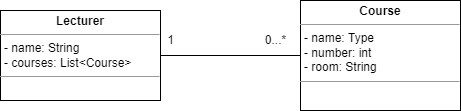

The diagram above was exported from draw.io. Its source (the exported page's mxGraphModel, read from the mxfile embedded in the PNG):
<mxGraphModel dx="868" dy="403" grid="1" gridSize="10" guides="1" tooltips="1" connect="1" arrows="1" fold="1" page="1" pageScale="1" pageWidth="850" pageHeight="1100" math="0" shadow="0">
  <root>
    <mxCell id="0" />
    <mxCell id="1" parent="0" />
    <mxCell id="C9WB6Wsqd-qRBqdlykQw-6" style="edgeStyle=none;rounded=0;orthogonalLoop=1;jettySize=auto;html=1;entryX=0;entryY=0.5;entryDx=0;entryDy=0;fontSize=18;endArrow=none;endFill=0;" edge="1" parent="1" source="C9WB6Wsqd-qRBqdlykQw-2" target="C9WB6Wsqd-qRBqdlykQw-5">
      <mxGeometry relative="1" as="geometry" />
    </mxCell>
    <mxCell id="C9WB6Wsqd-qRBqdlykQw-2" value="&lt;p style=&quot;margin: 0px ; margin-top: 4px ; text-align: center&quot;&gt;&lt;b&gt;Lecturer&lt;/b&gt;&lt;/p&gt;&lt;hr size=&quot;1&quot;&gt;&lt;p style=&quot;margin: 0px ; margin-left: 4px&quot;&gt;- name: String&lt;/p&gt;&lt;p style=&quot;margin: 0px ; margin-left: 4px&quot;&gt;- courses: List&amp;lt;Course&amp;gt;&lt;/p&gt;&lt;hr size=&quot;1&quot;&gt;&lt;p style=&quot;margin: 0px ; margin-left: 4px&quot;&gt;&lt;br&gt;&lt;/p&gt;" style="verticalAlign=top;align=left;overflow=fill;fontSize=12;fontFamily=Helvetica;html=1;" vertex="1" parent="1">
      <mxGeometry x="130" y="250" width="160" height="90" as="geometry" />
    </mxCell>
    <mxCell id="C9WB6Wsqd-qRBqdlykQw-5" value="&lt;p style=&quot;margin: 0px ; margin-top: 4px ; text-align: center&quot;&gt;&lt;b&gt;Course&lt;/b&gt;&lt;/p&gt;&lt;hr size=&quot;1&quot;&gt;&lt;p style=&quot;margin: 0px ; margin-left: 4px&quot;&gt;- name: Type&lt;/p&gt;&lt;p style=&quot;margin: 0px ; margin-left: 4px&quot;&gt;- number: int&lt;/p&gt;&lt;p style=&quot;margin: 0px ; margin-left: 4px&quot;&gt;- room: String&lt;/p&gt;&lt;hr size=&quot;1&quot;&gt;&lt;p style=&quot;margin: 0px ; margin-left: 4px&quot;&gt;&lt;br&gt;&lt;/p&gt;" style="verticalAlign=top;align=left;overflow=fill;fontSize=12;fontFamily=Helvetica;html=1;" vertex="1" parent="1">
      <mxGeometry x="430" y="240" width="160" height="110" as="geometry" />
    </mxCell>
    <mxCell id="C9WB6Wsqd-qRBqdlykQw-7" value="0...*" style="text;html=1;align=center;verticalAlign=middle;resizable=0;points=[];autosize=1;strokeColor=none;fillColor=none;fontSize=12;" vertex="1" parent="1">
      <mxGeometry x="385" y="270" width="40" height="20" as="geometry" />
    </mxCell>
    <mxCell id="C9WB6Wsqd-qRBqdlykQw-8" value="1" style="text;html=1;align=center;verticalAlign=middle;resizable=0;points=[];autosize=1;strokeColor=none;fillColor=none;fontSize=12;" vertex="1" parent="1">
      <mxGeometry x="290" y="270" width="20" height="20" as="geometry" />
    </mxCell>
  </root>
</mxGraphModel>